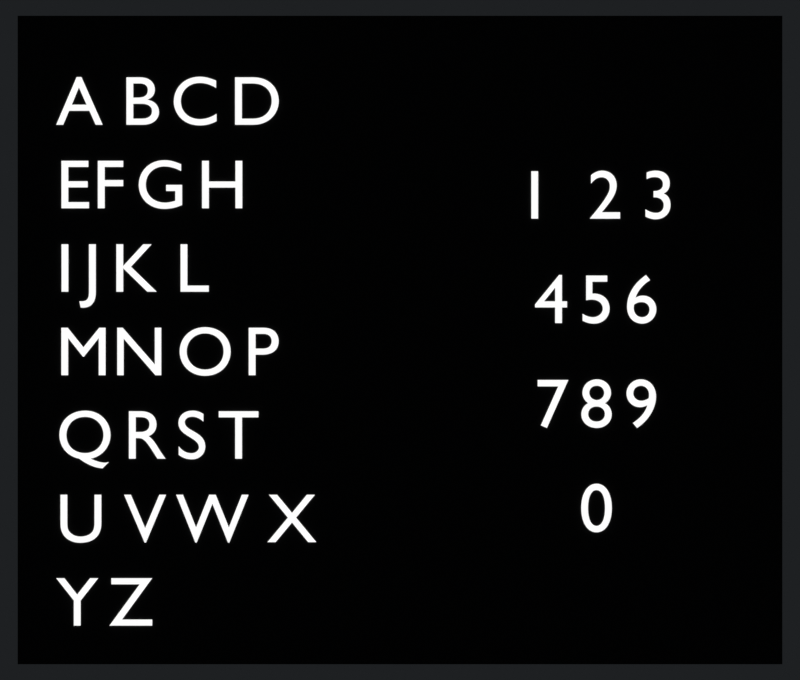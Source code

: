 # Source: translator.blend  (saved by Blender 2.91.10; exported with 4.5.12 LTS)
import bpy
from mathutils import Matrix  # noqa: F401  (used for matrix-valued properties, if any)

bpy.ops.wm.read_factory_settings(use_empty=True)
scene = bpy.context.scene
scene.name = 'Scene'

# ---- collections
col_collection = bpy.data.collections.new('Collection'); scene.collection.children.link(col_collection)

# ---- materials (node trees are filled in below, after node groups)
mat_black = bpy.data.materials.new('black')
mat_black.use_transparent_shadow = False
mat_white = bpy.data.materials.new('white')
mat_white.use_transparent_shadow = False

# ---- material node trees
mat_black.use_nodes = True; mat_black.node_tree.nodes.clear()
_N = mat_black.node_tree.nodes; _L = mat_black.node_tree.links
n0 = _N.new('ShaderNodeBsdfPrincipled'); n0.name = 'Principled BSDF'; n0.location = (10, 300)
n0.distribution = 'GGX'
n0.subsurface_method = 'BURLEY'
n0.inputs[0].default_value = (0.0, 0.0, 0.0, 1.0)
n0.inputs[3].default_value = 1.45
n0.inputs[27].default_value = (0.0, 0.0, 0.0, 1.0)
n0.inputs[28].default_value = 1.0
n1 = _N.new('ShaderNodeOutputMaterial'); n1.name = 'Material Output'; n1.location = (300, 300)
_L.new(n0.outputs[0], n1.inputs[0])
n1.is_active_output = True
mat_white.use_nodes = True; mat_white.node_tree.nodes.clear()
_N = mat_white.node_tree.nodes; _L = mat_white.node_tree.links
n0 = _N.new('ShaderNodeOutputMaterial'); n0.name = 'Material Output'; n0.location = (300, 300)
n1 = _N.new('ShaderNodeEmission'); n1.name = 'Emission'; n1.location = (10, 300)
_L.new(n1.outputs[0], n0.inputs[0])
n0.is_active_output = True

# ---- world
world_world = bpy.data.worlds.new('World'); scene.world = world_world
world_world.use_nodes = True; world_world.node_tree.nodes.clear()
_N = world_world.node_tree.nodes; _L = world_world.node_tree.links
n0 = _N.new('ShaderNodeOutputWorld'); n0.name = 'World Output'; n0.location = (300, 300)
n1 = _N.new('ShaderNodeBackground'); n1.name = 'Background'; n1.location = (10, 300)
n1.inputs[0].default_value = (0.01298, 0.01444, 0.016, 1.0)
_L.new(n1.outputs[0], n0.inputs[0])
n0.is_active_output = True
world_world.color = (0.05088, 0.05088, 0.05088)
world_world.use_sun_shadow = False
world_world.sun_shadow_jitter_overblur = 0.0

# ---- cameras
cam_camera_001 = bpy.data.cameras.new('Camera.001')
cam_camera_001.type = 'ORTHO'
cam_camera_001.ortho_scale = 11.5

# ---- meshes
me_plane = bpy.data.meshes.new('Plane')
me_plane.from_pydata([(-1.0, -1.0, 0.0), (1.0, -1.0, 0.0), (-1.0, 1.0, 0.0), (1.0, 1.0, 0.0)], [], [(0, 1, 3, 2)])
_uv = me_plane.uv_layers.new(name='UVMap')
_uv.uv.foreach_set('vector', [0.0, 0.0, 1.0, 0.0, 1.0, 1.0, 0.0, 1.0])
me_plane.materials.append(mat_black)
me_plane.use_remesh_fix_poles = True
me_plane.use_remesh_preserve_attributes = False
me_plane.use_mirror_vertex_groups = False
me_plane.update()

# ---- curves / text
txt_text = bpy.data.curves.new('Text', 'FONT')
txt_text.dimensions = '2D'
txt_text.body = 'A   B  C  D\nE F  G  H\nI  J  K   L\nM N  O  P\nQ  R  S  T\nU   V  W   X\nY  Z'
txt_text.materials.append(mat_white)
txt_text.use_path_clamp = True
txt_text.space_line = 1.2
txt_text.space_word = 0.8
txt_text.space_character = 0.8
txt_text_001 = bpy.data.curves.new('Text.001', 'FONT')
txt_text_001.dimensions = '2D'
txt_text_001.body = '1     2   3\n4  5  6\n7  8  9\n0'
txt_text_001.materials.append(mat_white)
txt_text_001.use_path_clamp = True
txt_text_001.align_x = 'CENTER'
txt_text_001.space_line = 1.5
txt_text_001.space_word = 0.8
txt_text_001.space_character = 0.8

# ---- objects
ob_plane = bpy.data.objects.new('Plane', me_plane)
ob_text = bpy.data.objects.new('Text', txt_text)
ob_text_001 = bpy.data.objects.new('Text.001', txt_text_001)
ob_camera = bpy.data.objects.new('Camera', cam_camera_001)

# ---- transforms, parenting, visibility, modifiers, constraints
ob_plane.location = (5.049, -3.094, 0.0)
ob_plane.scale = (5.496, 4.661, 1.0)
ob_plane.lineart.crease_threshold = 0.0
ob_text.location = (0.1074, 0.0, 0.03291)
ob_text.lineart.crease_threshold = 0.0
ob_text_001.location = (7.874, -1.35, 0.03291)
ob_text_001.lineart.crease_threshold = 0.0
ob_camera.location = (5.049, -3.094, 4.614)
ob_camera.lineart.crease_threshold = 0.0

# ---- collection membership
col_collection.objects.link(ob_plane)
col_collection.objects.link(ob_text)
col_collection.objects.link(ob_text_001)
col_collection.objects.link(ob_camera)

# ---- scene / render settings (as saved in the file)
scene.camera = ob_camera
scene.frame_start = 1; scene.frame_end = 250; scene.frame_set(0)
scene.render.engine = 'BLENDER_EEVEE_NEXT'
scene.render.resolution_y = 1632
scene.cycles.use_denoising = False
scene.cycles.samples = 128
scene.cycles.sampling_pattern = 'TABULATED_SOBOL'
scene.cycles.use_adaptive_sampling = False
scene.cycles.use_light_tree = False
scene.view_settings.view_transform = 'Standard'
bpy.context.view_layer.update()
